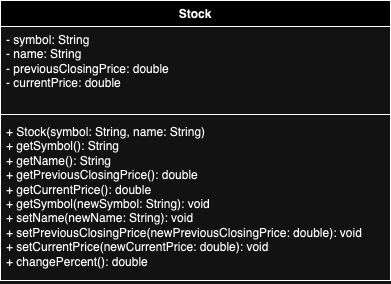

The diagram above was exported from draw.io. Its source (the exported page's mxGraphModel, read from the mxfile embedded in the PNG):
<mxGraphModel dx="1194" dy="641" grid="1" gridSize="10" guides="1" tooltips="1" connect="1" arrows="1" fold="1" page="1" pageScale="1" pageWidth="850" pageHeight="1100" math="0" shadow="0">
  <root>
    <mxCell id="0" />
    <mxCell id="1" parent="0" />
    <mxCell id="VP2A4-pXeZSmDpVUKgC8-1" value="Stock" style="swimlane;fontStyle=1;align=center;verticalAlign=top;childLayout=stackLayout;horizontal=1;startSize=26;horizontalStack=0;resizeParent=1;resizeParentMax=0;resizeLast=0;collapsible=1;marginBottom=0;whiteSpace=wrap;html=1;" vertex="1" parent="1">
      <mxGeometry x="340" y="290" width="390" height="280" as="geometry" />
    </mxCell>
    <mxCell id="VP2A4-pXeZSmDpVUKgC8-2" value="- symbol: String&lt;br&gt;- name: String&lt;br&gt;- previousClosingPrice: double&lt;br&gt;- currentPrice: double&lt;br&gt;" style="text;strokeColor=none;fillColor=none;align=left;verticalAlign=top;spacingLeft=4;spacingRight=4;overflow=hidden;rotatable=0;points=[[0,0.5],[1,0.5]];portConstraint=eastwest;whiteSpace=wrap;html=1;" vertex="1" parent="VP2A4-pXeZSmDpVUKgC8-1">
      <mxGeometry y="26" width="390" height="84" as="geometry" />
    </mxCell>
    <mxCell id="VP2A4-pXeZSmDpVUKgC8-3" value="" style="line;strokeWidth=1;fillColor=none;align=left;verticalAlign=middle;spacingTop=-1;spacingLeft=3;spacingRight=3;rotatable=0;labelPosition=right;points=[];portConstraint=eastwest;strokeColor=inherit;" vertex="1" parent="VP2A4-pXeZSmDpVUKgC8-1">
      <mxGeometry y="110" width="390" height="8" as="geometry" />
    </mxCell>
    <mxCell id="VP2A4-pXeZSmDpVUKgC8-4" value="+ Stock(symbol: String, name: String)&lt;br&gt;+ getSymbol(): String&lt;br&gt;+ getName(): String&lt;br&gt;+ getPreviousClosingPrice(): double&lt;br&gt;+ getCurrentPrice(): double&lt;br&gt;+ getSymbol(newSymbol: String): void&lt;br&gt;+ setName(newName: String): void&lt;br&gt;+ setPreviousClosingPrice(newPreviousClosingPrice: double): void&lt;br&gt;+ setCurrentPrice(newCurrentPrice: double): void&lt;br&gt;+ changePercent(): double" style="text;strokeColor=none;fillColor=none;align=left;verticalAlign=top;spacingLeft=4;spacingRight=4;overflow=hidden;rotatable=0;points=[[0,0.5],[1,0.5]];portConstraint=eastwest;whiteSpace=wrap;html=1;" vertex="1" parent="VP2A4-pXeZSmDpVUKgC8-1">
      <mxGeometry y="118" width="390" height="162" as="geometry" />
    </mxCell>
  </root>
</mxGraphModel>